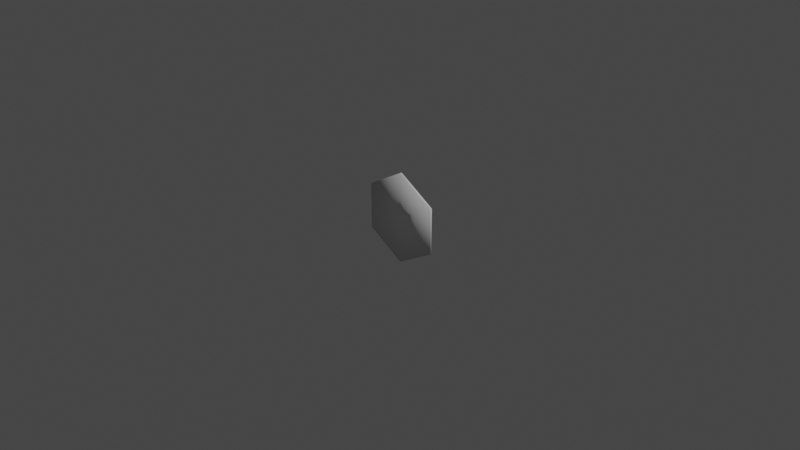# Source: hexagon3d.blend  (saved by Blender 2.92.15; exported with 4.5.12 LTS)
import bpy
from mathutils import Matrix  # noqa: F401  (used for matrix-valued properties, if any)

bpy.ops.wm.read_factory_settings(use_empty=True)
scene = bpy.context.scene
scene.name = 'Scene'

# ---- collections
col_collection = bpy.data.collections.new('Collection'); scene.collection.children.link(col_collection)

# ---- materials (node trees are filled in below, after node groups)
mat_hex_triangle_1 = bpy.data.materials.new('hex-triangle-1')
mat_hex_triangle_1.use_transparent_shadow = False
mat_hex_triangle_1.diffuse_color = (0.0, 0.8, 0.01631, 1.0)
mat_hex_triangle_1.roughness = 0.5
mat_hex_triangle_2 = bpy.data.materials.new('hex-triangle-2')
mat_hex_triangle_2.use_transparent_shadow = False
mat_hex_triangle_2.diffuse_color = (0.8, 0.001015, 0.0, 1.0)
mat_hex_triangle_2.roughness = 0.5
mat_hex_triangle_3 = bpy.data.materials.new('hex-triangle-3')
mat_hex_triangle_3.use_transparent_shadow = False
mat_hex_triangle_3.diffuse_color = (0.0, 0.05456, 0.8, 1.0)
mat_hex_triangle_3.roughness = 0.5
mat_hex_triangle_4 = bpy.data.materials.new('hex-triangle-4')
mat_hex_triangle_4.use_transparent_shadow = False
mat_hex_triangle_4.diffuse_color = (0.8, 0.497, 0.0, 1.0)
mat_hex_triangle_4.roughness = 0.5
mat_hex_triangle_5 = bpy.data.materials.new('hex-triangle-5')
mat_hex_triangle_5.use_transparent_shadow = False
mat_hex_triangle_5.diffuse_color = (0.8, 0.0, 0.4197, 1.0)
mat_hex_triangle_5.roughness = 0.5
mat_hex_triangle_6 = bpy.data.materials.new('hex-triangle-6')
mat_hex_triangle_6.use_transparent_shadow = False
mat_hex_triangle_6.diffuse_color = (0.0, 0.8, 0.5714, 1.0)
mat_hex_triangle_6.roughness = 0.5
mat_backside = bpy.data.materials.new('backside')
mat_backside.use_transparent_shadow = False
mat_backside.diffuse_color = (0.07658, 0.07658, 0.07658, 1.0)
mat_border = bpy.data.materials.new('border')
mat_border.use_transparent_shadow = False

# ---- material node trees
mat_hex_triangle_1.use_nodes = True; mat_hex_triangle_1.node_tree.nodes.clear()
_N = mat_hex_triangle_1.node_tree.nodes; _L = mat_hex_triangle_1.node_tree.links
n0 = _N.new('ShaderNodeBsdfPrincipled'); n0.name = 'Principled BSDF'; n0.location = (10, 300)
n0.distribution = 'GGX'
n0.subsurface_method = 'BURLEY'
n0.inputs[3].default_value = 1.45
n0.inputs[27].default_value = (0.0, 0.0, 0.0, 1.0)
n0.inputs[28].default_value = 1.0
n1 = _N.new('ShaderNodeOutputMaterial'); n1.name = 'Material Output'; n1.location = (300, 300)
n2 = _N.new('ShaderNodeNormalMap'); n2.name = 'Normal Map'; n2.location = (-300, -300)
n2.label = 'Normal/Map'
n2.inputs[0].default_value = 0.0
n3 = _N.new('ShaderNodeRGB'); n3.name = 'RGB'; n3.location = (-280, 280)
n3.outputs[0].default_value = (0.000156, 0.5, 0.0, 1.0)
_L.new(n0.outputs[0], n1.inputs[0])
_L.new(n2.outputs[0], n0.inputs[5])
_L.new(n3.outputs[0], n0.inputs[0])
n1.is_active_output = True
mat_hex_triangle_2.use_nodes = True; mat_hex_triangle_2.node_tree.nodes.clear()
_N = mat_hex_triangle_2.node_tree.nodes; _L = mat_hex_triangle_2.node_tree.links
n0 = _N.new('ShaderNodeBsdfPrincipled'); n0.name = 'Principled BSDF'; n0.location = (10, 300)
n0.distribution = 'GGX'
n0.subsurface_method = 'BURLEY'
n0.inputs[0].default_value = (0.8, 0.001015, 0.0, 1.0)
n0.inputs[3].default_value = 1.45
n0.inputs[27].default_value = (0.0, 0.0, 0.0, 1.0)
n0.inputs[28].default_value = 1.0
n1 = _N.new('ShaderNodeOutputMaterial'); n1.name = 'Material Output'; n1.location = (300, 300)
n2 = _N.new('ShaderNodeNormalMap'); n2.name = 'Normal Map'; n2.location = (-300, -300)
n2.label = 'Normal/Map'
n2.inputs[0].default_value = 0.0
_L.new(n0.outputs[0], n1.inputs[0])
_L.new(n2.outputs[0], n0.inputs[5])
n1.is_active_output = True
mat_hex_triangle_3.use_nodes = True; mat_hex_triangle_3.node_tree.nodes.clear()
_N = mat_hex_triangle_3.node_tree.nodes; _L = mat_hex_triangle_3.node_tree.links
n0 = _N.new('ShaderNodeBsdfPrincipled'); n0.name = 'Principled BSDF'; n0.location = (10, 300)
n0.distribution = 'GGX'
n0.subsurface_method = 'BURLEY'
n0.inputs[0].default_value = (0.0, 0.05456, 0.8, 1.0)
n0.inputs[3].default_value = 1.45
n0.inputs[27].default_value = (0.0, 0.0, 0.0, 1.0)
n0.inputs[28].default_value = 1.0
n1 = _N.new('ShaderNodeOutputMaterial'); n1.name = 'Material Output'; n1.location = (300, 300)
n2 = _N.new('ShaderNodeNormalMap'); n2.name = 'Normal Map'; n2.location = (-300, -300)
n2.label = 'Normal/Map'
n2.inputs[0].default_value = 0.0
_L.new(n0.outputs[0], n1.inputs[0])
_L.new(n2.outputs[0], n0.inputs[5])
n1.is_active_output = True
mat_hex_triangle_4.use_nodes = True; mat_hex_triangle_4.node_tree.nodes.clear()
_N = mat_hex_triangle_4.node_tree.nodes; _L = mat_hex_triangle_4.node_tree.links
n0 = _N.new('ShaderNodeBsdfPrincipled'); n0.name = 'Principled BSDF'; n0.location = (10, 300)
n0.distribution = 'GGX'
n0.subsurface_method = 'BURLEY'
n0.inputs[0].default_value = (0.8, 0.497, 0.0, 1.0)
n0.inputs[3].default_value = 1.45
n0.inputs[27].default_value = (0.0, 0.0, 0.0, 1.0)
n0.inputs[28].default_value = 1.0
n1 = _N.new('ShaderNodeOutputMaterial'); n1.name = 'Material Output'; n1.location = (300, 300)
n2 = _N.new('ShaderNodeNormalMap'); n2.name = 'Normal Map'; n2.location = (-300, -300)
n2.label = 'Normal/Map'
n2.inputs[0].default_value = 0.0
_L.new(n0.outputs[0], n1.inputs[0])
_L.new(n2.outputs[0], n0.inputs[5])
n1.is_active_output = True
mat_hex_triangle_5.use_nodes = True; mat_hex_triangle_5.node_tree.nodes.clear()
_N = mat_hex_triangle_5.node_tree.nodes; _L = mat_hex_triangle_5.node_tree.links
n0 = _N.new('ShaderNodeBsdfPrincipled'); n0.name = 'Principled BSDF'; n0.location = (10, 300)
n0.distribution = 'GGX'
n0.subsurface_method = 'BURLEY'
n0.inputs[0].default_value = (0.8, 0.0, 0.4197, 1.0)
n0.inputs[3].default_value = 1.45
n0.inputs[27].default_value = (0.0, 0.0, 0.0, 1.0)
n0.inputs[28].default_value = 1.0
n1 = _N.new('ShaderNodeOutputMaterial'); n1.name = 'Material Output'; n1.location = (300, 300)
n2 = _N.new('ShaderNodeNormalMap'); n2.name = 'Normal Map'; n2.location = (-300, -300)
n2.label = 'Normal/Map'
n2.inputs[0].default_value = 0.0
_L.new(n0.outputs[0], n1.inputs[0])
_L.new(n2.outputs[0], n0.inputs[5])
n1.is_active_output = True
mat_hex_triangle_6.use_nodes = True; mat_hex_triangle_6.node_tree.nodes.clear()
_N = mat_hex_triangle_6.node_tree.nodes; _L = mat_hex_triangle_6.node_tree.links
n0 = _N.new('ShaderNodeBsdfPrincipled'); n0.name = 'Principled BSDF'; n0.location = (10, 300)
n0.distribution = 'GGX'
n0.subsurface_method = 'BURLEY'
n0.inputs[0].default_value = (0.0, 0.8, 0.5714, 1.0)
n0.inputs[3].default_value = 1.45
n0.inputs[27].default_value = (0.0, 0.0, 0.0, 1.0)
n0.inputs[28].default_value = 1.0
n1 = _N.new('ShaderNodeOutputMaterial'); n1.name = 'Material Output'; n1.location = (300, 300)
n2 = _N.new('ShaderNodeNormalMap'); n2.name = 'Normal Map'; n2.location = (-300, -300)
n2.label = 'Normal/Map'
n2.inputs[0].default_value = 0.0
_L.new(n0.outputs[0], n1.inputs[0])
_L.new(n2.outputs[0], n0.inputs[5])
n1.is_active_output = True
mat_backside.use_nodes = True; mat_backside.node_tree.nodes.clear()
_N = mat_backside.node_tree.nodes; _L = mat_backside.node_tree.links
n0 = _N.new('ShaderNodeBsdfPrincipled'); n0.name = 'Principled BSDF'; n0.location = (10, 300)
n0.distribution = 'GGX'
n0.subsurface_method = 'BURLEY'
n0.inputs[3].default_value = 1.45
n0.inputs[27].default_value = (0.0, 0.0, 0.0, 1.0)
n0.inputs[28].default_value = 1.0
n1 = _N.new('ShaderNodeOutputMaterial'); n1.name = 'Material Output'; n1.location = (300, 300)
_L.new(n0.outputs[0], n1.inputs[0])
n1.is_active_output = True
mat_border.use_nodes = True; mat_border.node_tree.nodes.clear()
_N = mat_border.node_tree.nodes; _L = mat_border.node_tree.links
n0 = _N.new('ShaderNodeBsdfPrincipled'); n0.name = 'Principled BSDF'; n0.location = (10, 300)
n0.distribution = 'GGX'
n0.subsurface_method = 'BURLEY'
n0.inputs[3].default_value = 1.45
n0.inputs[27].default_value = (0.0, 0.0, 0.0, 1.0)
n0.inputs[28].default_value = 1.0
n1 = _N.new('ShaderNodeOutputMaterial'); n1.name = 'Material Output'; n1.location = (300, 300)
_L.new(n0.outputs[0], n1.inputs[0])
n1.is_active_output = True

# ---- world
world_world = bpy.data.worlds.new('World'); scene.world = world_world
world_world.use_nodes = True; world_world.node_tree.nodes.clear()
_N = world_world.node_tree.nodes; _L = world_world.node_tree.links
n0 = _N.new('ShaderNodeOutputWorld'); n0.name = 'World Output'; n0.location = (300, 300)
n1 = _N.new('ShaderNodeBackground'); n1.name = 'Background'; n1.location = (10, 300)
n1.inputs[0].default_value = (0.05088, 0.05088, 0.05088, 1.0)
_L.new(n1.outputs[0], n0.inputs[0])
n0.is_active_output = True
world_world.color = (0.05088, 0.05088, 0.05088)
world_world.use_sun_shadow = False
world_world.sun_shadow_jitter_overblur = 0.0

# ---- cameras
cam_camera = bpy.data.cameras.new('Camera')
cam_camera.clip_end = 100.0
cam_camera.ortho_scale = 7.314

# ---- lights
light_light = bpy.data.lights.new('Light', 'POINT')
light_light.transmission_factor = 0.0
light_light.energy = 1000.0
light_light.shadow_soft_size = 0.1
light_light.shadow_maximum_resolution = 0.006
light_light.use_absolute_resolution = True

# ---- meshes
me_haxegon = bpy.data.meshes.new('Haxegon')
me_haxegon.from_pydata([(8.515e-09, 0.01308, 0.5), (-0.433, 0.01308, 0.25), (-0.433, 0.01308, -0.25), (5.223e-08, 0.01308, -0.5), (0.433, 0.01308, -0.25), (0.433, 0.01308, 0.25), (8.515e-09, 0.01308, 1.995e-08), (9.387e-09, 0.03053, 0.5), (-0.433, 0.03053, 0.25), (-0.433, 0.03053, -0.25), (5.31e-08, 0.03053, -0.5), (0.433, 0.03053, -0.25), (0.433, 0.03053, 0.25), (-0.4157, 0.05043, 0.24), (1.246e-08, 0.05043, 3.144e-09), (-0.4157, 0.05043, -0.24), (1.246e-08, 0.05043, 0.48), (0.4157, 0.05043, 0.24), (0.4157, 0.05043, -0.24), (5.442e-08, 0.05043, -0.48)], [], [(1, 2, 6), (0, 1, 6), (5, 0, 6), (4, 5, 6), (2, 3, 6), (4, 6, 3), (11, 10, 19, 18), (9, 8, 13, 15), (8, 7, 16, 13), (7, 12, 17, 16), (12, 11, 18, 17), (10, 9, 15, 19), (3, 2, 9, 10), (5, 4, 11, 12), (0, 5, 12, 7), (1, 0, 7, 8), (2, 1, 8, 9), (4, 3, 10, 11), (13, 14, 15), (16, 14, 13), (17, 14, 16), (18, 14, 17), (15, 14, 19), (18, 19, 14)])
me_haxegon.polygons.foreach_set('use_smooth', [True] * 24)
me_haxegon.polygons.foreach_set('material_index', [6, 6, 6, 6, 6, 6, 7, 7, 7, 7, 7, 7, 7, 7, 7, 7, 7, 7, 4, 5, 0, 1, 3, 2])
_uv = me_haxegon.uv_layers.new(name='face')
_uv.uv.foreach_set('vector', [0.4851, 0.433, 0.2426, 0.5731, 0.2426, 0.293, 0.4851, 0.1529, 0.4851, 0.433, 0.2426, 0.293, 0.2426, 0.01286, 0.4851, 0.1529, 0.2426, 0.293, 1.377e-07, 0.1529, 0.2426, 0.01286, 0.2426, 0.293, 0.2426, 0.5731, 0.0, 0.433, 0.2426, 0.293, 1.377e-07, 0.1529, 0.2426, 0.293, 0.0, 0.433, 0.9902, 0.1529, 0.9902, 0.433, 0.9754, 0.4274, 0.9754, 0.1585, 0.74, 0.5775, 0.4975, 0.4374, 0.5097, 0.4274, 0.7426, 0.5619, 0.4949, 0.433, 0.4949, 0.1529, 0.5097, 0.1585, 0.5097, 0.4274, 0.4975, 0.1485, 0.74, 0.008465, 0.7426, 0.02407, 0.5097, 0.1585, 0.7451, 0.008465, 0.9877, 0.1485, 0.9754, 0.1585, 0.7426, 0.02407, 0.9877, 0.4374, 0.7451, 0.5775, 0.7426, 0.5619, 0.9754, 0.4274, 0.9926, 0.4459, 0.75, 0.5859, 0.7451, 0.5775, 0.9877, 0.4374, 0.75, 1.721e-07, 0.9926, 0.1401, 0.9877, 0.1485, 0.7451, 0.008465, 0.4926, 0.1401, 0.7351, 0.0, 0.74, 0.008465, 0.4975, 0.1485, 0.4851, 0.433, 0.4851, 0.1529, 0.4949, 0.1529, 0.4949, 0.433, 0.7351, 0.5859, 0.4926, 0.4459, 0.4975, 0.4374, 0.74, 0.5775, 1.0, 0.1529, 1.0, 0.433, 0.9902, 0.433, 0.9902, 0.1529, 0.5097, 0.4274, 0.7426, 0.293, 0.7426, 0.5619, 0.5097, 0.1585, 0.7426, 0.293, 0.5097, 0.4274, 0.7426, 0.02407, 0.7426, 0.293, 0.5097, 0.1585, 0.9754, 0.1585, 0.7426, 0.293, 0.7426, 0.02407, 0.7426, 0.5619, 0.7426, 0.293, 0.9754, 0.4274, 0.9754, 0.1585, 0.9754, 0.4274, 0.7426, 0.293])
me_haxegon.materials.append(mat_hex_triangle_1)
me_haxegon.materials.append(mat_hex_triangle_2)
me_haxegon.materials.append(mat_hex_triangle_3)
me_haxegon.materials.append(mat_hex_triangle_4)
me_haxegon.materials.append(mat_hex_triangle_5)
me_haxegon.materials.append(mat_hex_triangle_6)
me_haxegon.materials.append(mat_backside)
me_haxegon.materials.append(mat_border)
me_haxegon.use_remesh_fix_poles = True
me_haxegon.use_remesh_preserve_attributes = False
me_haxegon.use_mirror_vertex_groups = False
me_haxegon.update()
me_haxegon.normals_split_custom_set([tuple(v) for v in zip(*[iter([-0.6862, -0.61, 0.3962, -0.6862, -0.61, -0.3962, -8.603e-09, -1.0, 8.531e-08, -5.208e-08, -0.61, 0.7924, -0.6862, -0.61, 0.3962, -8.603e-09, -1.0, 8.531e-08, 0.6862, -0.61, 0.3962, -5.208e-08, -0.61, 0.7924, -8.603e-09, -1.0, 8.531e-08, 0.6862, -0.61, -0.3962, 0.6862, -0.61, 0.3962, -8.603e-09, -1.0, 8.531e-08, -0.6862, -0.61, -0.3962, 5.11e-08, -0.61, -0.7924, -8.603e-09, -1.0, 8.531e-08, 0.6862, -0.61, -0.3962, -8.603e-09, -1.0, 8.531e-08, 5.11e-08, -0.61, -0.7924, 0.8125, 0.3462, -0.4691, 3.251e-08, 0.3462, -0.9382, 2.971e-08, 0.878, -0.4787, 0.4146, 0.878, -0.2393, -0.8125, 0.3462, -0.4691, -0.8125, 0.3462, 0.4691, -0.4146, 0.878, 0.2393, -0.4146, 0.878, -0.2393, -0.8125, 0.3462, 0.4691, 1.951e-08, 0.3462, 0.9382, 3.389e-08, 0.878, 0.4787, -0.4146, 0.878, 0.2393, 1.951e-08, 0.3462, 0.9382, 0.8125, 0.3462, 0.4691, 0.4146, 0.878, 0.2393, 3.389e-08, 0.878, 0.4787, 0.8125, 0.3462, 0.4691, 0.8125, 0.3462, -0.4691, 0.4146, 0.878, -0.2393, 0.4146, 0.878, 0.2393, 3.251e-08, 0.3462, -0.9382, -0.8125, 0.3462, -0.4691, -0.4146, 0.878, -0.2393, 2.971e-08, 0.878, -0.4787, 5.11e-08, -0.61, -0.7924, -0.6862, -0.61, -0.3962, -0.8125, 0.3462, -0.4691, 3.251e-08, 0.3462, -0.9382, 0.6862, -0.61, 0.3962, 0.6862, -0.61, -0.3962, 0.8125, 0.3462, -0.4691, 0.8125, 0.3462, 0.4691, -5.208e-08, -0.61, 0.7924, 0.6862, -0.61, 0.3962, 0.8125, 0.3462, 0.4691, 1.951e-08, 0.3462, 0.9382, -0.6862, -0.61, 0.3962, -5.208e-08, -0.61, 0.7924, 1.951e-08, 0.3462, 0.9382, -0.8125, 0.3462, 0.4691, -0.6862, -0.61, -0.3962, -0.6862, -0.61, 0.3962, -0.8125, 0.3462, 0.4691, -0.8125, 0.3462, -0.4691, 0.6862, -0.61, -0.3962, 5.11e-08, -0.61, -0.7924, 3.251e-08, 0.3462, -0.9382, 0.8125, 0.3462, -0.4691, -0.4146, 0.878, 0.2393, 8.962e-09, 1.0, -9.957e-08, -0.4146, 0.878, -0.2393, 3.389e-08, 0.878, 0.4787, 8.962e-09, 1.0, -9.957e-08, -0.4146, 0.878, 0.2393, 0.4146, 0.878, 0.2393, 8.962e-09, 1.0, -9.957e-08, 3.389e-08, 0.878, 0.4787, 0.4146, 0.878, -0.2393, 8.962e-09, 1.0, -9.957e-08, 0.4146, 0.878, 0.2393, -0.4146, 0.878, -0.2393, 8.962e-09, 1.0, -9.957e-08, 2.971e-08, 0.878, -0.4787, 0.4146, 0.878, -0.2393, 2.971e-08, 0.878, -0.4787, 8.962e-09, 1.0, -9.957e-08])] * 3)])

# ---- objects
ob_light = bpy.data.objects.new('Light', light_light)
ob_camera = bpy.data.objects.new('Camera', cam_camera)
ob_hexagon = bpy.data.objects.new('Hexagon', me_haxegon)

# ---- transforms, parenting, visibility, modifiers, constraints
ob_light.location = (4.076, 1.005, 5.904)
ob_light.rotation_euler = (0.6503, 0.05522, 1.866)
ob_light.lock_rotations_4d = False
ob_light.empty_display_type = 'ARROWS'
ob_light.color = (0.0, 0.0, 0.0, 0.0)
ob_light.lineart.crease_threshold = 0.0
ob_camera.location = (7.359, -6.926, 4.958)
ob_camera.rotation_euler = (1.109, 0.0, 0.8149)
ob_camera.lock_rotations_4d = False
ob_camera.empty_display_type = 'ARROWS'
ob_camera.color = (0.0, 0.0, 0.0, 0.0)
ob_camera.display_type = 'WIRE'
ob_camera.lineart.crease_threshold = 0.0
ob_hexagon.location = (0.0, 0.0, 0.0)
ob_hexagon.color = (0.8, 0.8, 0.8, 1.0)
ob_hexagon.lineart.crease_threshold = 0.0

# ---- collection membership
col_collection.objects.link(ob_light)
col_collection.objects.link(ob_camera)
col_collection.objects.link(ob_hexagon)

# ---- scene / render settings (as saved in the file)
scene.camera = ob_camera
scene.frame_start = 1; scene.frame_end = 250; scene.frame_set(1)
scene.render.engine = 'BLENDER_EEVEE_NEXT'
scene.cycles.use_denoising = False
scene.cycles.samples = 128
scene.cycles.sampling_pattern = 'TABULATED_SOBOL'
scene.cycles.use_adaptive_sampling = False
scene.cycles.use_light_tree = False
scene.view_settings.view_transform = 'Filmic'
bpy.context.view_layer.update()
